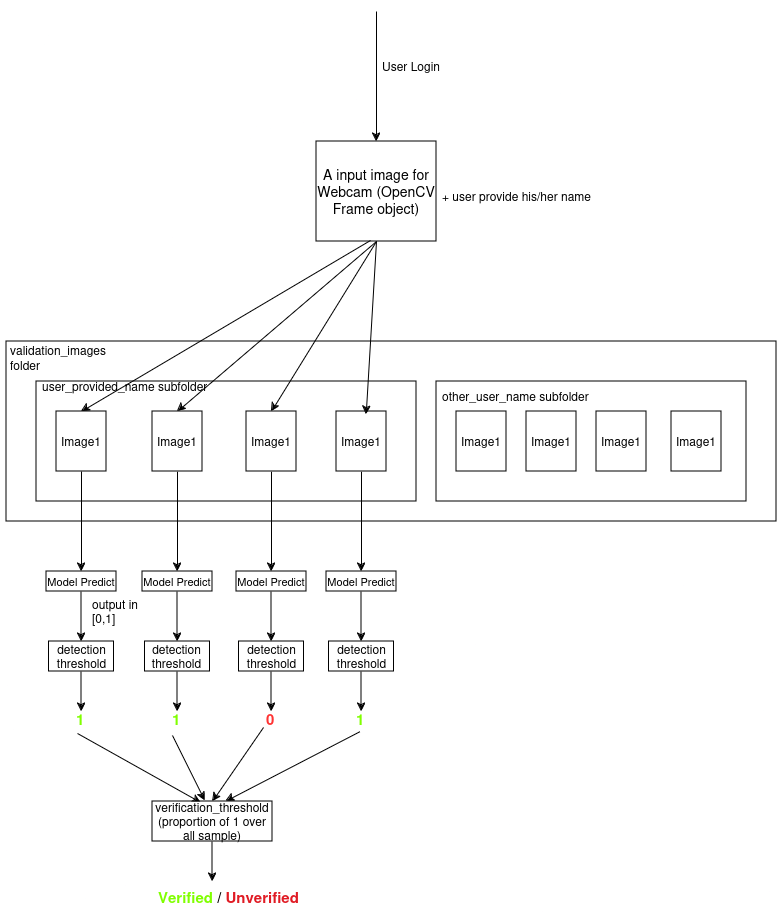

The diagram above was exported from draw.io. Its source (the exported page's mxGraphModel, read from the mxfile embedded in the PNG):
<mxGraphModel dx="1578" dy="1065" grid="1" gridSize="10" guides="1" tooltips="1" connect="1" arrows="1" fold="1" page="1" pageScale="1" pageWidth="850" pageHeight="1100" math="0" shadow="0">
  <root>
    <mxCell id="0" />
    <mxCell id="1" parent="0" />
    <mxCell id="vxg1JmIDPL8vUuX6IQuU-51" value="" style="rounded=0;whiteSpace=wrap;html=1;" vertex="1" parent="1">
      <mxGeometry x="40" y="410" width="770" height="180" as="geometry" />
    </mxCell>
    <mxCell id="vxg1JmIDPL8vUuX6IQuU-12" value="" style="rounded=0;whiteSpace=wrap;html=1;" vertex="1" parent="1">
      <mxGeometry x="70" y="450" width="380" height="120" as="geometry" />
    </mxCell>
    <mxCell id="vxg1JmIDPL8vUuX6IQuU-1" value="&lt;font style=&quot;font-size: 14px;&quot;&gt;A input image for Webcam (OpenCV Frame object)&lt;/font&gt;" style="rounded=0;whiteSpace=wrap;html=1;" vertex="1" parent="1">
      <mxGeometry x="350" y="210" width="120" height="100" as="geometry" />
    </mxCell>
    <mxCell id="vxg1JmIDPL8vUuX6IQuU-2" value="" style="endArrow=classic;html=1;rounded=0;entryX=0.5;entryY=0;entryDx=0;entryDy=0;" edge="1" parent="1" target="vxg1JmIDPL8vUuX6IQuU-1">
      <mxGeometry width="50" height="50" relative="1" as="geometry">
        <mxPoint x="410" y="80" as="sourcePoint" />
        <mxPoint x="400" y="210" as="targetPoint" />
      </mxGeometry>
    </mxCell>
    <mxCell id="vxg1JmIDPL8vUuX6IQuU-5" value="User Login" style="text;strokeColor=none;fillColor=none;align=left;verticalAlign=middle;spacingLeft=4;spacingRight=4;overflow=hidden;points=[[0,0.5],[1,0.5]];portConstraint=eastwest;rotatable=0;whiteSpace=wrap;html=1;" vertex="1" parent="1">
      <mxGeometry x="410" y="120" width="80" height="30" as="geometry" />
    </mxCell>
    <mxCell id="vxg1JmIDPL8vUuX6IQuU-6" value="Image1" style="rounded=0;whiteSpace=wrap;html=1;" vertex="1" parent="1">
      <mxGeometry x="90" y="480" width="50" height="60" as="geometry" />
    </mxCell>
    <mxCell id="vxg1JmIDPL8vUuX6IQuU-7" value="+ user provide his/her name" style="text;strokeColor=none;fillColor=none;align=left;verticalAlign=middle;spacingLeft=4;spacingRight=4;overflow=hidden;points=[[0,0.5],[1,0.5]];portConstraint=eastwest;rotatable=0;whiteSpace=wrap;html=1;" vertex="1" parent="1">
      <mxGeometry x="470" y="250" width="160" height="30" as="geometry" />
    </mxCell>
    <mxCell id="vxg1JmIDPL8vUuX6IQuU-47" style="edgeStyle=orthogonalEdgeStyle;rounded=0;orthogonalLoop=1;jettySize=auto;html=1;" edge="1" parent="1" source="vxg1JmIDPL8vUuX6IQuU-9" target="vxg1JmIDPL8vUuX6IQuU-33">
      <mxGeometry relative="1" as="geometry" />
    </mxCell>
    <mxCell id="vxg1JmIDPL8vUuX6IQuU-9" value="Image1" style="rounded=0;whiteSpace=wrap;html=1;" vertex="1" parent="1">
      <mxGeometry x="186" y="480" width="50" height="60" as="geometry" />
    </mxCell>
    <mxCell id="vxg1JmIDPL8vUuX6IQuU-48" style="edgeStyle=orthogonalEdgeStyle;rounded=0;orthogonalLoop=1;jettySize=auto;html=1;entryX=0.5;entryY=0;entryDx=0;entryDy=0;" edge="1" parent="1" source="vxg1JmIDPL8vUuX6IQuU-10" target="vxg1JmIDPL8vUuX6IQuU-38">
      <mxGeometry relative="1" as="geometry" />
    </mxCell>
    <mxCell id="vxg1JmIDPL8vUuX6IQuU-10" value="Image1" style="rounded=0;whiteSpace=wrap;html=1;" vertex="1" parent="1">
      <mxGeometry x="280" y="480" width="50" height="60" as="geometry" />
    </mxCell>
    <mxCell id="vxg1JmIDPL8vUuX6IQuU-49" style="edgeStyle=orthogonalEdgeStyle;rounded=0;orthogonalLoop=1;jettySize=auto;html=1;entryX=0.5;entryY=0;entryDx=0;entryDy=0;" edge="1" parent="1" source="vxg1JmIDPL8vUuX6IQuU-11" target="vxg1JmIDPL8vUuX6IQuU-43">
      <mxGeometry relative="1" as="geometry" />
    </mxCell>
    <mxCell id="vxg1JmIDPL8vUuX6IQuU-11" value="Image1" style="rounded=0;whiteSpace=wrap;html=1;" vertex="1" parent="1">
      <mxGeometry x="370" y="480" width="50" height="60" as="geometry" />
    </mxCell>
    <mxCell id="vxg1JmIDPL8vUuX6IQuU-13" value="user_provided_name subfolder" style="text;strokeColor=none;fillColor=none;align=left;verticalAlign=middle;spacingLeft=4;spacingRight=4;overflow=hidden;points=[[0,0.5],[1,0.5]];portConstraint=eastwest;rotatable=0;whiteSpace=wrap;html=1;" vertex="1" parent="1">
      <mxGeometry x="70" y="440" width="220" height="30" as="geometry" />
    </mxCell>
    <mxCell id="vxg1JmIDPL8vUuX6IQuU-14" value="" style="rounded=0;whiteSpace=wrap;html=1;" vertex="1" parent="1">
      <mxGeometry x="470" y="450" width="310" height="120" as="geometry" />
    </mxCell>
    <mxCell id="vxg1JmIDPL8vUuX6IQuU-15" value="Image1" style="rounded=0;whiteSpace=wrap;html=1;" vertex="1" parent="1">
      <mxGeometry x="490" y="480" width="50" height="60" as="geometry" />
    </mxCell>
    <mxCell id="vxg1JmIDPL8vUuX6IQuU-16" value="Image1" style="rounded=0;whiteSpace=wrap;html=1;" vertex="1" parent="1">
      <mxGeometry x="560" y="480" width="50" height="60" as="geometry" />
    </mxCell>
    <mxCell id="vxg1JmIDPL8vUuX6IQuU-17" value="Image1" style="rounded=0;whiteSpace=wrap;html=1;" vertex="1" parent="1">
      <mxGeometry x="630" y="480" width="50" height="60" as="geometry" />
    </mxCell>
    <mxCell id="vxg1JmIDPL8vUuX6IQuU-18" value="Image1" style="rounded=0;whiteSpace=wrap;html=1;" vertex="1" parent="1">
      <mxGeometry x="705" y="480" width="50" height="60" as="geometry" />
    </mxCell>
    <mxCell id="vxg1JmIDPL8vUuX6IQuU-19" value="other_user_name subfolder" style="text;strokeColor=none;fillColor=none;align=left;verticalAlign=middle;spacingLeft=4;spacingRight=4;overflow=hidden;points=[[0,0.5],[1,0.5]];portConstraint=eastwest;rotatable=0;whiteSpace=wrap;html=1;" vertex="1" parent="1">
      <mxGeometry x="470" y="450" width="220" height="30" as="geometry" />
    </mxCell>
    <mxCell id="vxg1JmIDPL8vUuX6IQuU-21" value="" style="endArrow=classic;html=1;rounded=0;entryX=0.5;entryY=0;entryDx=0;entryDy=0;exitX=0.45;exitY=0.99;exitDx=0;exitDy=0;exitPerimeter=0;" edge="1" parent="1" source="vxg1JmIDPL8vUuX6IQuU-1" target="vxg1JmIDPL8vUuX6IQuU-6">
      <mxGeometry width="50" height="50" relative="1" as="geometry">
        <mxPoint x="360" y="320" as="sourcePoint" />
        <mxPoint x="360" y="390" as="targetPoint" />
      </mxGeometry>
    </mxCell>
    <mxCell id="vxg1JmIDPL8vUuX6IQuU-22" value="" style="endArrow=classic;html=1;rounded=0;entryX=0.5;entryY=0;entryDx=0;entryDy=0;exitX=0.5;exitY=1;exitDx=0;exitDy=0;" edge="1" parent="1" source="vxg1JmIDPL8vUuX6IQuU-1" target="vxg1JmIDPL8vUuX6IQuU-9">
      <mxGeometry width="50" height="50" relative="1" as="geometry">
        <mxPoint x="400" y="320" as="sourcePoint" />
        <mxPoint x="235" y="490" as="targetPoint" />
      </mxGeometry>
    </mxCell>
    <mxCell id="vxg1JmIDPL8vUuX6IQuU-23" value="" style="endArrow=classic;html=1;rounded=0;entryX=0.5;entryY=0;entryDx=0;entryDy=0;exitX=0.5;exitY=1;exitDx=0;exitDy=0;" edge="1" parent="1" source="vxg1JmIDPL8vUuX6IQuU-1" target="vxg1JmIDPL8vUuX6IQuU-10">
      <mxGeometry width="50" height="50" relative="1" as="geometry">
        <mxPoint x="400" y="320" as="sourcePoint" />
        <mxPoint x="303" y="487" as="targetPoint" />
      </mxGeometry>
    </mxCell>
    <mxCell id="vxg1JmIDPL8vUuX6IQuU-24" value="" style="endArrow=classic;html=1;rounded=0;entryX=0.594;entryY=0.052;entryDx=0;entryDy=0;exitX=0.5;exitY=1;exitDx=0;exitDy=0;entryPerimeter=0;" edge="1" parent="1" source="vxg1JmIDPL8vUuX6IQuU-1" target="vxg1JmIDPL8vUuX6IQuU-11">
      <mxGeometry width="50" height="50" relative="1" as="geometry">
        <mxPoint x="410" y="330" as="sourcePoint" />
        <mxPoint x="375" y="490" as="targetPoint" />
      </mxGeometry>
    </mxCell>
    <mxCell id="vxg1JmIDPL8vUuX6IQuU-25" value="" style="endArrow=classic;html=1;rounded=0;exitX=0.5;exitY=1;exitDx=0;exitDy=0;" edge="1" parent="1" source="vxg1JmIDPL8vUuX6IQuU-6">
      <mxGeometry width="50" height="50" relative="1" as="geometry">
        <mxPoint x="90" y="630" as="sourcePoint" />
        <mxPoint x="115" y="640" as="targetPoint" />
      </mxGeometry>
    </mxCell>
    <mxCell id="vxg1JmIDPL8vUuX6IQuU-27" style="edgeStyle=orthogonalEdgeStyle;rounded=0;orthogonalLoop=1;jettySize=auto;html=1;" edge="1" parent="1" source="vxg1JmIDPL8vUuX6IQuU-26">
      <mxGeometry relative="1" as="geometry">
        <mxPoint x="115" y="710" as="targetPoint" />
      </mxGeometry>
    </mxCell>
    <mxCell id="vxg1JmIDPL8vUuX6IQuU-26" value="&lt;font style=&quot;font-size: 11px;&quot;&gt;Model Predict&lt;/font&gt;" style="rounded=0;whiteSpace=wrap;html=1;" vertex="1" parent="1">
      <mxGeometry x="80" y="640" width="70" height="20" as="geometry" />
    </mxCell>
    <mxCell id="vxg1JmIDPL8vUuX6IQuU-28" value="output in [0,1]" style="text;strokeColor=none;fillColor=none;align=left;verticalAlign=middle;spacingLeft=4;spacingRight=4;overflow=hidden;points=[[0,0.5],[1,0.5]];portConstraint=eastwest;rotatable=0;whiteSpace=wrap;html=1;" vertex="1" parent="1">
      <mxGeometry x="120" y="660" width="80" height="40" as="geometry" />
    </mxCell>
    <mxCell id="vxg1JmIDPL8vUuX6IQuU-30" style="edgeStyle=orthogonalEdgeStyle;rounded=0;orthogonalLoop=1;jettySize=auto;html=1;" edge="1" parent="1" source="vxg1JmIDPL8vUuX6IQuU-29">
      <mxGeometry relative="1" as="geometry">
        <mxPoint x="115" y="780" as="targetPoint" />
      </mxGeometry>
    </mxCell>
    <mxCell id="vxg1JmIDPL8vUuX6IQuU-29" value="detection threshold" style="rounded=0;whiteSpace=wrap;html=1;" vertex="1" parent="1">
      <mxGeometry x="82.5" y="710" width="65" height="30" as="geometry" />
    </mxCell>
    <mxCell id="vxg1JmIDPL8vUuX6IQuU-31" value="&lt;font size=&quot;1&quot; color=&quot;#80ff00&quot;&gt;&lt;b style=&quot;font-size: 15px;&quot;&gt;1&lt;/b&gt;&lt;/font&gt;" style="text;strokeColor=none;fillColor=none;align=left;verticalAlign=middle;spacingLeft=4;spacingRight=4;overflow=hidden;points=[[0,0.5],[1,0.5]];portConstraint=eastwest;rotatable=0;whiteSpace=wrap;html=1;" vertex="1" parent="1">
      <mxGeometry x="104" y="772" width="80" height="30" as="geometry" />
    </mxCell>
    <mxCell id="vxg1JmIDPL8vUuX6IQuU-32" style="edgeStyle=orthogonalEdgeStyle;rounded=0;orthogonalLoop=1;jettySize=auto;html=1;" edge="1" parent="1" source="vxg1JmIDPL8vUuX6IQuU-33">
      <mxGeometry relative="1" as="geometry">
        <mxPoint x="211" y="710" as="targetPoint" />
      </mxGeometry>
    </mxCell>
    <mxCell id="vxg1JmIDPL8vUuX6IQuU-33" value="&lt;font style=&quot;font-size: 11px;&quot;&gt;Model Predict&lt;/font&gt;" style="rounded=0;whiteSpace=wrap;html=1;" vertex="1" parent="1">
      <mxGeometry x="176" y="640" width="70" height="20" as="geometry" />
    </mxCell>
    <mxCell id="vxg1JmIDPL8vUuX6IQuU-34" style="edgeStyle=orthogonalEdgeStyle;rounded=0;orthogonalLoop=1;jettySize=auto;html=1;" edge="1" parent="1" source="vxg1JmIDPL8vUuX6IQuU-35">
      <mxGeometry relative="1" as="geometry">
        <mxPoint x="211" y="780" as="targetPoint" />
      </mxGeometry>
    </mxCell>
    <mxCell id="vxg1JmIDPL8vUuX6IQuU-35" value="detection threshold" style="rounded=0;whiteSpace=wrap;html=1;" vertex="1" parent="1">
      <mxGeometry x="178.5" y="710" width="65" height="30" as="geometry" />
    </mxCell>
    <mxCell id="vxg1JmIDPL8vUuX6IQuU-36" value="&lt;font size=&quot;1&quot; color=&quot;#80ff00&quot;&gt;&lt;b style=&quot;font-size: 15px;&quot;&gt;1&lt;/b&gt;&lt;/font&gt;" style="text;strokeColor=none;fillColor=none;align=left;verticalAlign=middle;spacingLeft=4;spacingRight=4;overflow=hidden;points=[[0,0.5],[1,0.5]];portConstraint=eastwest;rotatable=0;whiteSpace=wrap;html=1;" vertex="1" parent="1">
      <mxGeometry x="200" y="772" width="80" height="30" as="geometry" />
    </mxCell>
    <mxCell id="vxg1JmIDPL8vUuX6IQuU-37" style="edgeStyle=orthogonalEdgeStyle;rounded=0;orthogonalLoop=1;jettySize=auto;html=1;" edge="1" parent="1" source="vxg1JmIDPL8vUuX6IQuU-38">
      <mxGeometry relative="1" as="geometry">
        <mxPoint x="305" y="710" as="targetPoint" />
      </mxGeometry>
    </mxCell>
    <mxCell id="vxg1JmIDPL8vUuX6IQuU-38" value="&lt;font style=&quot;font-size: 11px;&quot;&gt;Model Predict&lt;/font&gt;" style="rounded=0;whiteSpace=wrap;html=1;" vertex="1" parent="1">
      <mxGeometry x="270" y="640" width="70" height="20" as="geometry" />
    </mxCell>
    <mxCell id="vxg1JmIDPL8vUuX6IQuU-39" style="edgeStyle=orthogonalEdgeStyle;rounded=0;orthogonalLoop=1;jettySize=auto;html=1;" edge="1" parent="1" source="vxg1JmIDPL8vUuX6IQuU-40">
      <mxGeometry relative="1" as="geometry">
        <mxPoint x="305" y="780" as="targetPoint" />
      </mxGeometry>
    </mxCell>
    <mxCell id="vxg1JmIDPL8vUuX6IQuU-40" value="detection threshold" style="rounded=0;whiteSpace=wrap;html=1;" vertex="1" parent="1">
      <mxGeometry x="272.5" y="710" width="65" height="30" as="geometry" />
    </mxCell>
    <mxCell id="vxg1JmIDPL8vUuX6IQuU-41" value="&lt;font size=&quot;1&quot; color=&quot;#ff3333&quot;&gt;&lt;b style=&quot;font-size: 15px;&quot;&gt;0&lt;/b&gt;&lt;/font&gt;" style="text;strokeColor=none;fillColor=none;align=left;verticalAlign=middle;spacingLeft=4;spacingRight=4;overflow=hidden;points=[[0,0.5],[1,0.5]];portConstraint=eastwest;rotatable=0;whiteSpace=wrap;html=1;" vertex="1" parent="1">
      <mxGeometry x="294" y="772" width="80" height="30" as="geometry" />
    </mxCell>
    <mxCell id="vxg1JmIDPL8vUuX6IQuU-42" style="edgeStyle=orthogonalEdgeStyle;rounded=0;orthogonalLoop=1;jettySize=auto;html=1;" edge="1" parent="1" source="vxg1JmIDPL8vUuX6IQuU-43">
      <mxGeometry relative="1" as="geometry">
        <mxPoint x="395" y="710" as="targetPoint" />
      </mxGeometry>
    </mxCell>
    <mxCell id="vxg1JmIDPL8vUuX6IQuU-43" value="&lt;font style=&quot;font-size: 11px;&quot;&gt;Model Predict&lt;/font&gt;" style="rounded=0;whiteSpace=wrap;html=1;" vertex="1" parent="1">
      <mxGeometry x="360" y="640" width="70" height="20" as="geometry" />
    </mxCell>
    <mxCell id="vxg1JmIDPL8vUuX6IQuU-44" style="edgeStyle=orthogonalEdgeStyle;rounded=0;orthogonalLoop=1;jettySize=auto;html=1;" edge="1" parent="1" source="vxg1JmIDPL8vUuX6IQuU-45">
      <mxGeometry relative="1" as="geometry">
        <mxPoint x="395" y="780" as="targetPoint" />
      </mxGeometry>
    </mxCell>
    <mxCell id="vxg1JmIDPL8vUuX6IQuU-45" value="detection threshold" style="rounded=0;whiteSpace=wrap;html=1;" vertex="1" parent="1">
      <mxGeometry x="362.5" y="710" width="65" height="30" as="geometry" />
    </mxCell>
    <mxCell id="vxg1JmIDPL8vUuX6IQuU-46" value="&lt;font size=&quot;1&quot; color=&quot;#80ff00&quot;&gt;&lt;b style=&quot;font-size: 15px;&quot;&gt;1&lt;/b&gt;&lt;/font&gt;" style="text;strokeColor=none;fillColor=none;align=left;verticalAlign=middle;spacingLeft=4;spacingRight=4;overflow=hidden;points=[[0,0.5],[1,0.5]];portConstraint=eastwest;rotatable=0;whiteSpace=wrap;html=1;" vertex="1" parent="1">
      <mxGeometry x="384" y="772" width="80" height="30" as="geometry" />
    </mxCell>
    <mxCell id="vxg1JmIDPL8vUuX6IQuU-52" value="validation_images folder" style="text;strokeColor=none;fillColor=none;align=left;verticalAlign=middle;spacingLeft=4;spacingRight=4;overflow=hidden;points=[[0,0.5],[1,0.5]];portConstraint=eastwest;rotatable=0;whiteSpace=wrap;html=1;" vertex="1" parent="1">
      <mxGeometry x="37.5" y="410" width="110" height="30" as="geometry" />
    </mxCell>
    <mxCell id="vxg1JmIDPL8vUuX6IQuU-54" value="" style="endArrow=classic;html=1;rounded=0;exitX=0.088;exitY=1;exitDx=0;exitDy=0;exitPerimeter=0;entryX=0.404;entryY=0.029;entryDx=0;entryDy=0;entryPerimeter=0;" edge="1" parent="1" source="vxg1JmIDPL8vUuX6IQuU-31" target="vxg1JmIDPL8vUuX6IQuU-55">
      <mxGeometry width="50" height="50" relative="1" as="geometry">
        <mxPoint x="128.5" y="850" as="sourcePoint" />
        <mxPoint x="200" y="880" as="targetPoint" />
      </mxGeometry>
    </mxCell>
    <mxCell id="vxg1JmIDPL8vUuX6IQuU-59" style="edgeStyle=orthogonalEdgeStyle;rounded=0;orthogonalLoop=1;jettySize=auto;html=1;" edge="1" parent="1" source="vxg1JmIDPL8vUuX6IQuU-55">
      <mxGeometry relative="1" as="geometry">
        <mxPoint x="246" y="950" as="targetPoint" />
      </mxGeometry>
    </mxCell>
    <mxCell id="vxg1JmIDPL8vUuX6IQuU-55" value="verification_threshold (proportion of 1 over all sample)" style="rounded=0;whiteSpace=wrap;html=1;" vertex="1" parent="1">
      <mxGeometry x="186" y="870" width="120" height="40" as="geometry" />
    </mxCell>
    <mxCell id="vxg1JmIDPL8vUuX6IQuU-56" value="" style="endArrow=classic;html=1;rounded=0;exitX=0.075;exitY=1.067;exitDx=0;exitDy=0;exitPerimeter=0;entryX=0.437;entryY=-0.019;entryDx=0;entryDy=0;entryPerimeter=0;" edge="1" parent="1" source="vxg1JmIDPL8vUuX6IQuU-36" target="vxg1JmIDPL8vUuX6IQuU-55">
      <mxGeometry width="50" height="50" relative="1" as="geometry">
        <mxPoint x="450" y="650" as="sourcePoint" />
        <mxPoint x="500" y="600" as="targetPoint" />
      </mxGeometry>
    </mxCell>
    <mxCell id="vxg1JmIDPL8vUuX6IQuU-57" value="" style="endArrow=classic;html=1;rounded=0;exitX=0.038;exitY=0.8;exitDx=0;exitDy=0;exitPerimeter=0;entryX=0.5;entryY=0;entryDx=0;entryDy=0;" edge="1" parent="1" source="vxg1JmIDPL8vUuX6IQuU-41" target="vxg1JmIDPL8vUuX6IQuU-55">
      <mxGeometry width="50" height="50" relative="1" as="geometry">
        <mxPoint x="216" y="814" as="sourcePoint" />
        <mxPoint x="256" y="880" as="targetPoint" />
      </mxGeometry>
    </mxCell>
    <mxCell id="vxg1JmIDPL8vUuX6IQuU-58" value="" style="endArrow=classic;html=1;rounded=0;exitX=0.116;exitY=0.943;exitDx=0;exitDy=0;exitPerimeter=0;entryX=0.613;entryY=-0.01;entryDx=0;entryDy=0;entryPerimeter=0;" edge="1" parent="1" source="vxg1JmIDPL8vUuX6IQuU-46" target="vxg1JmIDPL8vUuX6IQuU-55">
      <mxGeometry width="50" height="50" relative="1" as="geometry">
        <mxPoint x="401" y="802" as="sourcePoint" />
        <mxPoint x="350" y="876" as="targetPoint" />
      </mxGeometry>
    </mxCell>
    <mxCell id="vxg1JmIDPL8vUuX6IQuU-60" value="&lt;font size=&quot;1&quot; color=&quot;#80ff00&quot;&gt;&lt;b style=&quot;font-size: 15px;&quot;&gt;Verified &lt;/b&gt;&lt;/font&gt;&lt;font size=&quot;1&quot;&gt;&lt;span style=&quot;font-size: 15px;&quot;&gt;&lt;b&gt;/&lt;/b&gt;&lt;/span&gt;&lt;/font&gt;&lt;font size=&quot;1&quot; color=&quot;#80ff00&quot;&gt;&lt;b style=&quot;font-size: 15px;&quot;&gt; &lt;/b&gt;&lt;/font&gt;&lt;font color=&quot;#e01b24&quot; size=&quot;1&quot;&gt;&lt;b style=&quot;font-size: 15px;&quot;&gt;Unverified&lt;/b&gt;&lt;/font&gt;" style="text;strokeColor=none;fillColor=none;align=left;verticalAlign=middle;spacingLeft=4;spacingRight=4;overflow=hidden;points=[[0,0.5],[1,0.5]];portConstraint=eastwest;rotatable=0;whiteSpace=wrap;html=1;" vertex="1" parent="1">
      <mxGeometry x="186" y="950" width="184" height="30" as="geometry" />
    </mxCell>
  </root>
</mxGraphModel>